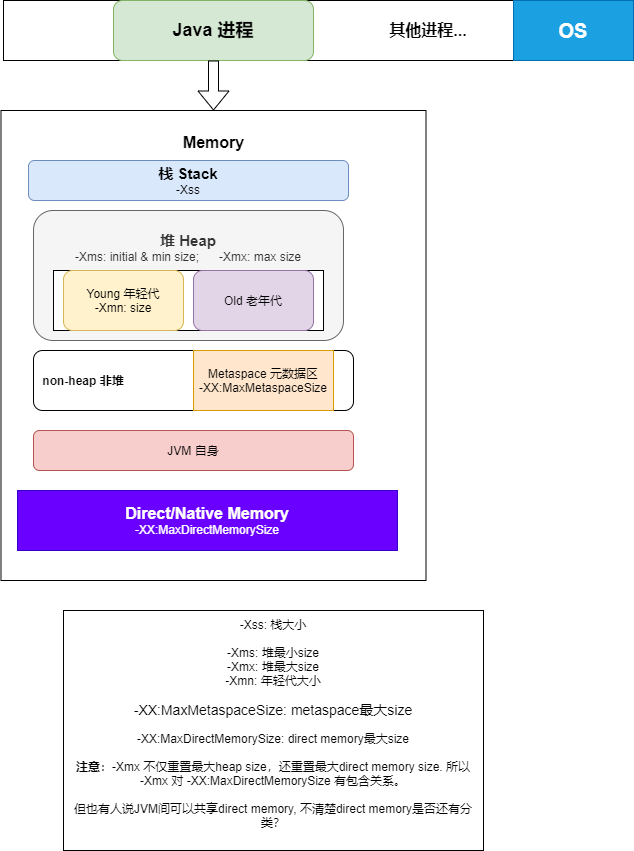

The diagram above was exported from draw.io. Its source (the exported page's mxGraphModel, read from the mxfile embedded in the PNG):
<mxGraphModel dx="994" dy="2026" grid="1" gridSize="10" guides="1" tooltips="1" connect="1" arrows="1" fold="1" page="1" pageScale="1" pageWidth="827" pageHeight="1169" math="0" shadow="0">
  <root>
    <mxCell id="0" />
    <mxCell id="1" parent="0" />
    <mxCell id="k6UYgigtC5pkh9fgEEI9-1" value="&lt;b&gt;&lt;font style=&quot;font-size: 16px&quot;&gt;Memory&lt;/font&gt;&lt;/b&gt;&lt;br&gt;&lt;br&gt;&lt;br&gt;&lt;br&gt;&lt;br&gt;&lt;br&gt;&lt;br&gt;&lt;br&gt;&lt;br&gt;&lt;br&gt;&lt;br&gt;&lt;br&gt;&lt;br&gt;&lt;br&gt;&lt;br&gt;&lt;br&gt;&lt;br&gt;&lt;br&gt;&lt;br&gt;&lt;br&gt;&lt;br&gt;&lt;br&gt;&lt;br&gt;&lt;br&gt;&lt;br&gt;&lt;br&gt;&lt;br&gt;&lt;br&gt;&lt;br&gt;&lt;br&gt;" style="rounded=0;whiteSpace=wrap;html=1;" parent="1" vertex="1">
      <mxGeometry x="17.5" y="100" width="425" height="470" as="geometry" />
    </mxCell>
    <mxCell id="k6UYgigtC5pkh9fgEEI9-2" value="&amp;nbsp; &amp;nbsp; &amp;nbsp; &amp;nbsp; &amp;nbsp; &amp;nbsp; &amp;nbsp; &amp;nbsp; &amp;nbsp; &amp;nbsp; &amp;nbsp; &amp;nbsp; &amp;nbsp; &amp;nbsp; &amp;nbsp; &amp;nbsp; &amp;nbsp; &amp;nbsp; &amp;nbsp; &amp;nbsp; &amp;nbsp; &amp;nbsp; &amp;nbsp; &amp;nbsp; &amp;nbsp; &amp;nbsp; &amp;nbsp; &amp;nbsp; &amp;nbsp; &amp;nbsp; &amp;nbsp; &amp;nbsp; &amp;nbsp; &amp;nbsp; &amp;nbsp; &amp;nbsp; &amp;nbsp; &amp;nbsp; &amp;nbsp; &amp;nbsp; &amp;nbsp; &amp;nbsp; &amp;nbsp; &amp;nbsp; &amp;nbsp; &amp;nbsp; &amp;nbsp; &amp;nbsp; &amp;nbsp; &amp;nbsp; &amp;nbsp;&amp;nbsp;&lt;b&gt;&lt;font style=&quot;font-size: 16px&quot;&gt;其他进程...&lt;/font&gt;&lt;/b&gt;" style="rounded=0;whiteSpace=wrap;html=1;" parent="1" vertex="1">
      <mxGeometry x="20" y="-10" width="510" height="60" as="geometry" />
    </mxCell>
    <mxCell id="k6UYgigtC5pkh9fgEEI9-3" value="&lt;b&gt;&lt;font style=&quot;font-size: 18px&quot;&gt;Java 进程&lt;/font&gt;&lt;/b&gt;" style="rounded=1;whiteSpace=wrap;html=1;fillColor=#d5e8d4;strokeColor=#82b366;" parent="1" vertex="1">
      <mxGeometry x="130" y="-10" width="200" height="60" as="geometry" />
    </mxCell>
    <mxCell id="k6UYgigtC5pkh9fgEEI9-4" value="&lt;b&gt;&lt;font style=&quot;font-size: 15px&quot;&gt;栈 Stack&lt;/font&gt;&lt;/b&gt;&lt;br&gt;-Xss" style="rounded=1;whiteSpace=wrap;html=1;fillColor=#dae8fc;strokeColor=#6c8ebf;" parent="1" vertex="1">
      <mxGeometry x="45" y="150" width="320" height="40" as="geometry" />
    </mxCell>
    <mxCell id="k6UYgigtC5pkh9fgEEI9-5" value="&lt;b&gt;&lt;font style=&quot;font-size: 15px&quot;&gt;堆 Heap&lt;/font&gt;&lt;/b&gt;&lt;br&gt;-Xms: initial &amp;amp; min size;&amp;nbsp; &amp;nbsp; &amp;nbsp; -Xmx: max size&lt;br&gt;&lt;br&gt;&lt;br&gt;&lt;br&gt;&lt;br&gt;" style="rounded=1;whiteSpace=wrap;html=1;fillColor=#f5f5f5;strokeColor=#666666;fontColor=#333333;" parent="1" vertex="1">
      <mxGeometry x="50" y="200" width="310" height="130" as="geometry" />
    </mxCell>
    <mxCell id="k6UYgigtC5pkh9fgEEI9-6" value="" style="rounded=0;whiteSpace=wrap;html=1;" parent="1" vertex="1">
      <mxGeometry x="70" y="260" width="270" height="60" as="geometry" />
    </mxCell>
    <mxCell id="k6UYgigtC5pkh9fgEEI9-7" value="Young 年轻代&lt;br&gt;-Xmn: size" style="rounded=1;whiteSpace=wrap;html=1;fillColor=#fff2cc;strokeColor=#d6b656;" parent="1" vertex="1">
      <mxGeometry x="80" y="260" width="120" height="60" as="geometry" />
    </mxCell>
    <mxCell id="k6UYgigtC5pkh9fgEEI9-8" value="Old 老年代" style="rounded=1;whiteSpace=wrap;html=1;fillColor=#e1d5e7;strokeColor=#9673a6;" parent="1" vertex="1">
      <mxGeometry x="210" y="260" width="120" height="60" as="geometry" />
    </mxCell>
    <mxCell id="k6UYgigtC5pkh9fgEEI9-10" value="&lt;b&gt;non-heap 非堆&lt;/b&gt;&amp;nbsp; &amp;nbsp; &amp;nbsp; &amp;nbsp; &amp;nbsp; &amp;nbsp; &amp;nbsp; &amp;nbsp; &amp;nbsp; &amp;nbsp; &amp;nbsp; &amp;nbsp; &amp;nbsp; &amp;nbsp; &amp;nbsp; &amp;nbsp; &amp;nbsp; &amp;nbsp; &amp;nbsp; &amp;nbsp; &amp;nbsp; &amp;nbsp; &amp;nbsp; &amp;nbsp; &amp;nbsp; &amp;nbsp; &amp;nbsp; &amp;nbsp; &amp;nbsp; &amp;nbsp; &amp;nbsp; &amp;nbsp; &amp;nbsp;&amp;nbsp;" style="rounded=1;whiteSpace=wrap;html=1;" parent="1" vertex="1">
      <mxGeometry x="50" y="340" width="320" height="60" as="geometry" />
    </mxCell>
    <mxCell id="k6UYgigtC5pkh9fgEEI9-11" value="JVM 自身" style="rounded=1;whiteSpace=wrap;html=1;fillColor=#f8cecc;strokeColor=#b85450;" parent="1" vertex="1">
      <mxGeometry x="50" y="420" width="320" height="40" as="geometry" />
    </mxCell>
    <mxCell id="k6UYgigtC5pkh9fgEEI9-12" value="Metaspace 元数据区&lt;br&gt;-XX:MaxMetaspaceSize" style="rounded=0;whiteSpace=wrap;html=1;fillColor=#ffe6cc;strokeColor=#d79b00;" parent="1" vertex="1">
      <mxGeometry x="210" y="340" width="140" height="60" as="geometry" />
    </mxCell>
    <mxCell id="WiaplpzxUEOsBlpkWLFH-5" value="" style="edgeStyle=orthogonalEdgeStyle;rounded=0;orthogonalLoop=1;jettySize=auto;html=1;" edge="1" parent="1" source="k6UYgigtC5pkh9fgEEI9-22">
      <mxGeometry relative="1" as="geometry">
        <mxPoint x="680" y="130" as="targetPoint" />
      </mxGeometry>
    </mxCell>
    <mxCell id="k6UYgigtC5pkh9fgEEI9-23" value="" style="shape=flexArrow;endArrow=classic;html=1;exitX=0.5;exitY=1;exitDx=0;exitDy=0;entryX=0.5;entryY=0;entryDx=0;entryDy=0;" parent="1" source="k6UYgigtC5pkh9fgEEI9-3" target="k6UYgigtC5pkh9fgEEI9-1" edge="1">
      <mxGeometry width="50" height="50" relative="1" as="geometry">
        <mxPoint x="370" y="180" as="sourcePoint" />
        <mxPoint x="420" y="130" as="targetPoint" />
      </mxGeometry>
    </mxCell>
    <mxCell id="k6UYgigtC5pkh9fgEEI9-25" value="&lt;b&gt;&lt;font style=&quot;font-size: 20px&quot;&gt;OS&lt;/font&gt;&lt;/b&gt;" style="rounded=0;whiteSpace=wrap;html=1;fillColor=#1ba1e2;strokeColor=#006EAF;fontColor=#ffffff;" parent="1" vertex="1">
      <mxGeometry x="530" y="-10" width="120" height="60" as="geometry" />
    </mxCell>
    <mxCell id="k6UYgigtC5pkh9fgEEI9-26" value="&lt;b&gt;&lt;font style=&quot;font-size: 16px&quot;&gt;Direct/Native Memory&lt;/font&gt;&lt;/b&gt;&lt;br&gt;-XX:MaxDirectMemorySize" style="rounded=0;whiteSpace=wrap;html=1;fillColor=#6a00ff;strokeColor=#3700CC;fontColor=#ffffff;" parent="1" vertex="1">
      <mxGeometry x="34" y="480" width="380" height="60" as="geometry" />
    </mxCell>
    <mxCell id="k6UYgigtC5pkh9fgEEI9-27" value="-Xss: 栈大小&lt;br&gt;&lt;br&gt;-Xms: 堆最小size&lt;br&gt;-Xmx: 堆最大size&lt;br&gt;-Xmn: 年轻代大小&lt;br&gt;&lt;br&gt;&lt;span lang=&quot;EN-US&quot; style=&quot;font-size: 10.5pt&quot;&gt;-XX:MaxMetaspaceSize: metaspace最大size&lt;br&gt;&lt;/span&gt;&lt;br&gt;-XX:MaxDirectMemorySize: direct memory最大size&lt;br&gt;&lt;br&gt;&lt;b&gt;注意&lt;/b&gt;：-Xmx 不仅重置最大heap size，还重置最大direct memory size. 所以&lt;br&gt;-Xmx 对 -XX:MaxDirectMemorySize 有包含关系。&lt;br&gt;&lt;br&gt;但也有人说JVM间可以共享direct memory, 不清楚direct memory是否还有分类？&lt;br&gt;&amp;nbsp;" style="rounded=0;whiteSpace=wrap;html=1;" parent="1" vertex="1">
      <mxGeometry x="80" y="600" width="420" height="240" as="geometry" />
    </mxCell>
  </root>
</mxGraphModel>